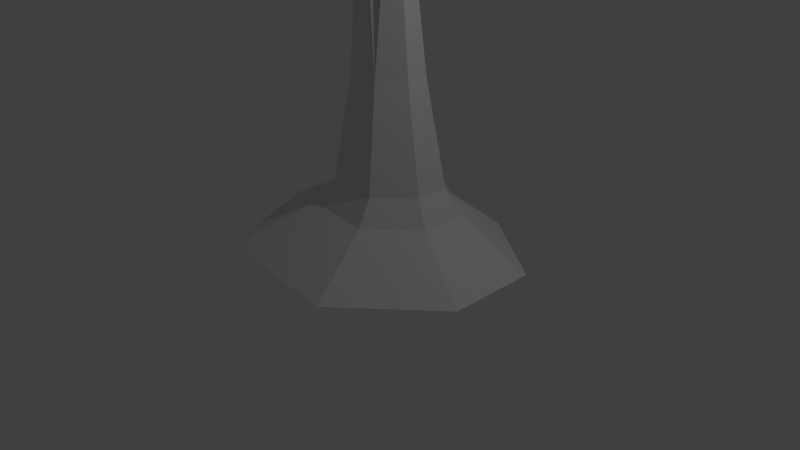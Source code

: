 # Source: beacon.blend  (saved by Blender 2.69.0; exported with 4.5.12 LTS)
import bpy
from mathutils import Matrix  # noqa: F401  (used for matrix-valued properties, if any)

bpy.ops.wm.read_factory_settings(use_empty=True)
scene = bpy.context.scene
scene.name = 'Scene'

# ---- collections
col_collection_1 = bpy.data.collections.new('Collection 1'); scene.collection.children.link(col_collection_1)

# ---- world
world_world = bpy.data.worlds.new('World'); scene.world = world_world
world_world.color = (0.05088, 0.05088, 0.05088)
world_world.use_sun_shadow = False
world_world.sun_shadow_jitter_overblur = 0.0
world_world.cycles.sampling_method = 'MANUAL'
world_world.cycles.sample_map_resolution = 256

# ---- cameras
cam_camera = bpy.data.cameras.new('Camera')
cam_camera.clip_end = 100.0
cam_camera.lens = 35.0
cam_camera.sensor_width = 32.0
cam_camera.sensor_height = 18.0
cam_camera.ortho_scale = 7.314
cam_camera.dof.focus_distance = 0.0
cam_camera.dof.aperture_fstop = 128.0

# ---- lights
light_lamp = bpy.data.lights.new('Lamp', 'POINT')
light_lamp.transmission_factor = 0.0
light_lamp.cutoff_distance = 30.0
light_lamp.energy = 100.0
light_lamp.shadow_buffer_clip_start = 1.001
light_lamp.shadow_soft_size = 0.1
light_lamp.shadow_maximum_resolution = 0.006
light_lamp.use_absolute_resolution = True
light_lamp.cycles.use_multiple_importance_sampling = False

# ---- meshes
me_plane_001 = bpy.data.meshes.new('Plane.001')
me_plane_001.from_pydata([(1.714, 0.9793, -0.001231), (-2.235, 0.5002, -0.001231), (0.5272, 1.822, -0.001231), (-1.642, 1.889, -0.001231), (-1.515, -1.122, -0.001231), (0.4957, -1.326, -0.001231), (1.699, -0.2393, -0.001231), (0.8093, 0.7561, 0.5678), (-1.167, 0.5163, 0.5678), (0.2153, 1.178, 0.5678), (-0.8707, 1.212, 0.5678), (-0.807, -0.2954, 0.5678), (0.1995, -0.3976, 0.5678), (0.8017, 0.1462, 0.5678), (0.6082, 0.679, 0.9023), (-0.8635, 0.5004, 0.9023), (0.1659, 0.9929, 0.9023), (-0.6427, 1.018, 0.9023), (-0.5954, -0.104, 0.9023), (0.1542, -0.1801, 0.9023), (0.6025, 0.2248, 0.9023), (0.3624, 0.5896, 2.296), (-0.5969, 0.4732, 2.296), (0.07407, 0.7943, 2.296), (-0.453, 0.8107, 2.296), (-0.4221, 0.07925, 2.296), (0.06643, 0.02965, 2.296), (0.3587, 0.2936, 2.296), (0.1215, 0.4912, 4.718), (-0.3755, 0.4309, 3.731), (-0.02785, 0.5972, 4.547), (-0.3009, 0.6057, 6.076), (-0.2849, 0.2268, 5.164), (-0.03181, 0.6244, 6.076), (0.1196, 0.3378, 5.132)], [], [(6, 0, 13), (6, 13, 5), (5, 12, 11), (2, 9, 7), (1, 8, 3), (3, 10, 2), (4, 11, 1), (13, 7, 14), (13, 20, 19), (12, 19, 18), (9, 16, 14), (8, 15, 10), (10, 17, 9), (11, 18, 15), (20, 14, 21), (20, 27, 19), (19, 26, 25), (16, 23, 21), (15, 22, 24), (17, 24, 16), (18, 25, 22), (27, 21, 28), (27, 34, 26), (26, 33, 32), (23, 30, 28), (22, 29, 24), (24, 31, 23), (25, 32, 29), (30, 31, 29), (28, 30, 34), (29, 32, 30), (32, 33, 30), (33, 34, 30), (0, 7, 13), (13, 12, 5), (4, 5, 11), (0, 2, 7), (8, 10, 3), (10, 9, 2), (11, 8, 1), (20, 13, 14), (12, 13, 19), (11, 12, 18), (7, 9, 14), (15, 17, 10), (17, 16, 9), (8, 11, 15), (27, 20, 21), (27, 26, 19), (18, 19, 25), (14, 16, 21), (17, 15, 24), (24, 23, 16), (15, 18, 22), (34, 27, 28), (25, 26, 32), (21, 23, 28), (34, 33, 26), (31, 30, 23), (22, 25, 29), (29, 31, 24)])
me_plane_001.use_remesh_preserve_volume = False
me_plane_001.use_remesh_preserve_attributes = False
me_plane_001.use_mirror_vertex_groups = False
me_plane_001.update()

# ---- objects
ob_plane = bpy.data.objects.new('Plane', me_plane_001)
ob_lamp = bpy.data.objects.new('Lamp', light_lamp)
ob_camera = bpy.data.objects.new('Camera', cam_camera)

# ---- transforms, parenting, visibility, modifiers, constraints
ob_plane.location = (0.0, 0.0, 0.0)
ob_plane.lineart.crease_threshold = 0.0
ob_lamp.location = (4.076, 1.005, 5.904)
ob_lamp.rotation_euler = (0.6503, 0.05522, 1.866)
ob_lamp.lock_rotations_4d = False
ob_lamp.empty_display_type = 'ARROWS'
ob_lamp.color = (0.0, 0.0, 0.0, 0.0)
ob_lamp.lineart.crease_threshold = 0.0
ob_camera.location = (7.481, -6.508, 5.344)
ob_camera.rotation_euler = (1.109, 0.01082, 0.8149)
ob_camera.lock_rotations_4d = False
ob_camera.empty_display_type = 'ARROWS'
ob_camera.color = (0.0, 0.0, 0.0, 0.0)
ob_camera.display_type = 'WIRE'
ob_camera.lineart.crease_threshold = 0.0

# ---- collection membership
col_collection_1.objects.link(ob_plane)
col_collection_1.objects.link(ob_lamp)
col_collection_1.objects.link(ob_camera)

# ---- scene / render settings (as saved in the file)
scene.camera = ob_camera
scene.frame_start = 1; scene.frame_end = 250; scene.frame_set(3)
scene.render.engine = 'BLENDER_EEVEE_NEXT'
scene.render.image_settings.compression = 90
scene.render.resolution_percentage = 50
scene.render.dither_intensity = 0.0
scene.cycles.use_denoising = False
scene.cycles.samples = 10
scene.cycles.sampling_pattern = 'TABULATED_SOBOL'
scene.cycles.light_sampling_threshold = 0.0
scene.cycles.use_adaptive_sampling = False
scene.cycles.use_light_tree = False
scene.cycles.blur_glossy = 0.0
scene.cycles.volume_bounces = 1
scene.cycles.pixel_filter_type = 'GAUSSIAN'
scene.cycles.sample_clamp_indirect = 0.0
scene.view_settings.view_transform = 'Standard'
bpy.context.view_layer.update()

